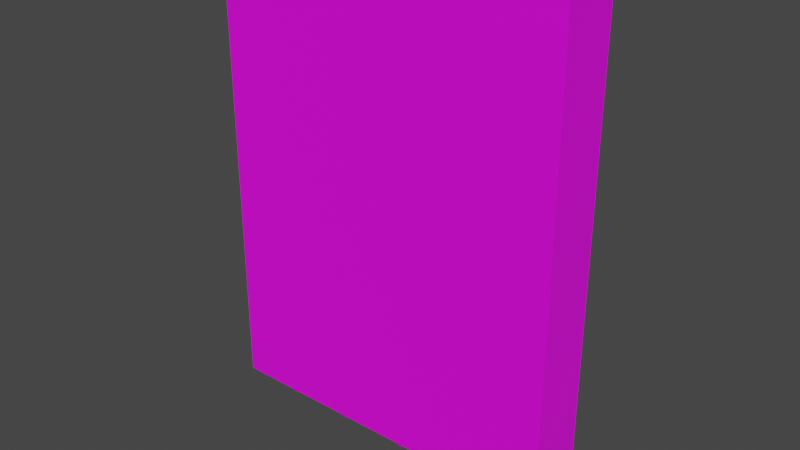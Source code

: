 # Source: Heavy_Door.blend  (saved by Blender 3.5.10; exported with 4.5.12 LTS)
import bpy
from mathutils import Matrix  # noqa: F401  (used for matrix-valued properties, if any)

bpy.ops.wm.read_factory_settings(use_empty=True)
scene = bpy.context.scene
scene.name = 'Scene'

# ---- collections
col_collection = bpy.data.collections.new('Collection'); scene.collection.children.link(col_collection)

# ---- images (referenced by path relative to the original .blend; pixels are not part of the script)
import os
ASSET_DIR = os.environ.get("B2B_ASSET_DIR", "")  # directory of the original .blend (textures are referenced by path, not embedded)
HERE = os.path.dirname(os.path.abspath(__file__))  # packed textures are extracted next to this script under _unpacked/

def load_image(name, relpath, width, height, colorspace="sRGB"):
    """Load a texture the original file referenced (path relative to the .blend, or extracted next to this script)."""
    p = next((c for c in (os.path.join(HERE, relpath), os.path.join(ASSET_DIR, relpath)) if relpath and os.path.exists(c)), "")
    if p:
        img = bpy.data.images.load(p, check_existing=True)
        img.name = name
    else:  # same state as the original file: an image datablock whose file is absent (Cycles renders it pink)
        img = bpy.data.images.new(name, width, height)
        img.source = "FILE"
        img.filepath = "//" + (relpath or name)
    img.colorspace_settings.name = colorspace
    return img
img_gate_png = load_image('Gate.png', 'Gate.png', 1024, 1024, 'sRGB')
img_metall005_new_tileable_png = load_image('metall005-new-tileable.png', 'metall005-new-tileable.png', 1024, 1024, 'sRGB')

# ---- materials (node trees are filled in below, after node groups)
mat_material = bpy.data.materials.new('Material')
mat_material.use_transparent_shadow = False
mat_material_001 = bpy.data.materials.new('Material.001')
mat_material_001.use_transparent_shadow = False

# ---- material node trees
mat_material.use_nodes = True; mat_material.node_tree.nodes.clear()
_N = mat_material.node_tree.nodes; _L = mat_material.node_tree.links
n0 = _N.new('ShaderNodeBsdfPrincipled'); n0.name = 'Principled BSDF'; n0.location = (10, 300)
n0.distribution = 'GGX'
n0.subsurface_method = 'RANDOM_WALK_SKIN'
n0.inputs[3].default_value = 1.45
n0.inputs[27].default_value = (0.0, 0.0, 0.0, 1.0)
n0.inputs[28].default_value = 1.0
n1 = _N.new('ShaderNodeOutputMaterial'); n1.name = 'Material Output'; n1.location = (300, 300)
n2 = _N.new('ShaderNodeTexImage'); n2.name = 'Image Texture'; n2.location = (-280, 280)
n2.image = img_gate_png
_L.new(n0.outputs[0], n1.inputs[0])
_L.new(n2.outputs[0], n0.inputs[0])
n1.is_active_output = True
mat_material_001.use_nodes = True; mat_material_001.node_tree.nodes.clear()
_N = mat_material_001.node_tree.nodes; _L = mat_material_001.node_tree.links
n0 = _N.new('ShaderNodeBsdfPrincipled'); n0.name = 'Principled BSDF'; n0.location = (10, 300)
n0.distribution = 'GGX'
n0.subsurface_method = 'RANDOM_WALK_SKIN'
n0.inputs[3].default_value = 1.45
n0.inputs[27].default_value = (0.0, 0.0, 0.0, 1.0)
n0.inputs[28].default_value = 1.0
n1 = _N.new('ShaderNodeOutputMaterial'); n1.name = 'Material Output'; n1.location = (300, 300)
n2 = _N.new('ShaderNodeTexImage'); n2.name = 'Image Texture'; n2.location = (-190, 280)
n2.image = img_metall005_new_tileable_png
_L.new(n0.outputs[0], n1.inputs[0])
_L.new(n2.outputs[0], n0.inputs[0])
n1.is_active_output = True

# ---- world
world_world = bpy.data.worlds.new('World'); scene.world = world_world
world_world.use_nodes = True; world_world.node_tree.nodes.clear()
_N = world_world.node_tree.nodes; _L = world_world.node_tree.links
n0 = _N.new('ShaderNodeOutputWorld'); n0.name = 'World Output'; n0.location = (300, 300)
n1 = _N.new('ShaderNodeBackground'); n1.name = 'Background'; n1.location = (10, 300)
n1.inputs[0].default_value = (0.05088, 0.05088, 0.05088, 1.0)
_L.new(n1.outputs[0], n0.inputs[0])
n0.is_active_output = True
world_world.color = (0.05088, 0.05088, 0.05088)
world_world.use_sun_shadow = False
world_world.sun_shadow_jitter_overblur = 0.0

# ---- meshes
me_cube_029 = bpy.data.meshes.new('Cube.029')
me_cube_029.from_pydata([(-1.339, -0.2229, -1.752), (-1.339, -0.2229, 1.752), (-1.339, 0.2229, -1.752), (-1.339, 0.2229, 1.752), (1.339, -0.2229, -1.752), (1.339, -0.2229, 1.752), (1.339, 0.2229, -1.752), (1.339, 0.2229, 1.752)], [], [(0, 1, 3, 2), (2, 3, 7, 6), (6, 7, 5, 4), (4, 5, 1, 0), (2, 6, 4, 0), (7, 3, 1, 5)])
_uv = me_cube_029.uv_layers.new(name='UVMap')
_uv.uv.foreach_set('vector', [0.04346, -0.9782, 0.945, -0.9782, 0.945, -0.3975, 0.04346, -0.3975, 0.04346, -0.3975, 0.945, -0.3975, 0.945, 0.1831, 0.04346, 0.1831, 0.04346, 0.1831, 0.945, 0.1831, 0.945, 0.7637, 0.04346, 0.7637, 0.03545, 0.1394, 0.9669, 0.1394, 0.9669, 0.7902, 0.03545, 0.7902, -0.8581, 0.1831, 0.04346, 0.1831, 0.04346, 0.7637, -0.8581, 0.7637, 0.945, 0.1831, 1.847, 0.1831, 1.847, 0.7637, 0.945, 0.7637])
me_cube_029.materials.append(mat_material)
me_cube_029.update()
me_plane = bpy.data.meshes.new('Plane')
me_plane.from_pydata([(-1.0, -1.0, 0.0), (1.0, -1.0, 0.0), (-1.0, 1.0, 0.0), (1.0, 1.0, 0.0), (0.0, 0.0, -1.97)], [], [(1, 4, 3), (2, 4, 0), (3, 4, 2), (0, 4, 1)])
_uv = me_plane.uv_layers.new(name='UVMap')
_uv.uv.foreach_set('vector', [0.4773, 0.5227, 0.5, 0.5, 0.4773, 0.4773, 0.5227, 0.4773, 0.5, 0.5, 0.5227, 0.5227, 0.4773, 0.4773, 0.5, 0.5, 0.5227, 0.4773, 0.5227, 0.5227, 0.5, 0.5, 0.4773, 0.5227])
me_plane.materials.append(mat_material_001)
me_plane.update()
me_plane_001 = bpy.data.meshes.new('Plane.001')
me_plane_001.from_pydata([(-1.0, -1.0, 0.0), (1.0, -1.0, 0.0), (-1.0, 1.0, 0.0), (1.0, 1.0, 0.0), (0.0, 0.0, -1.97)], [], [(1, 4, 3), (2, 4, 0), (3, 4, 2), (0, 4, 1)])
_uv = me_plane_001.uv_layers.new(name='UVMap')
_uv.uv.foreach_set('vector', [0.4773, 0.5227, 0.5, 0.5, 0.4773, 0.4773, 0.5227, 0.4773, 0.5, 0.5, 0.5227, 0.5227, 0.4773, 0.4773, 0.5, 0.5, 0.5227, 0.4773, 0.5227, 0.5227, 0.5, 0.5, 0.4773, 0.5227])
me_plane_001.materials.append(mat_material_001)
me_plane_001.update()
me_plane_002 = bpy.data.meshes.new('Plane.002')
me_plane_002.from_pydata([(-1.0, -1.0, 0.0), (1.0, -1.0, 0.0), (-1.0, 1.0, 0.0), (1.0, 1.0, 0.0), (0.0, 0.0, -1.97)], [], [(1, 4, 3), (2, 4, 0), (3, 4, 2), (0, 4, 1)])
_uv = me_plane_002.uv_layers.new(name='UVMap')
_uv.uv.foreach_set('vector', [0.4773, 0.5227, 0.5, 0.5, 0.4773, 0.4773, 0.5227, 0.4773, 0.5, 0.5, 0.5227, 0.5227, 0.4773, 0.4773, 0.5, 0.5, 0.5227, 0.4773, 0.5227, 0.5227, 0.5, 0.5, 0.4773, 0.5227])
me_plane_002.materials.append(mat_material_001)
me_plane_002.update()
me_plane_003 = bpy.data.meshes.new('Plane.003')
me_plane_003.from_pydata([(-1.0, -1.0, 0.0), (1.0, -1.0, 0.0), (-1.0, 1.0, 0.0), (1.0, 1.0, 0.0), (0.0, 0.0, -1.97)], [], [(1, 4, 3), (2, 4, 0), (3, 4, 2), (0, 4, 1)])
_uv = me_plane_003.uv_layers.new(name='UVMap')
_uv.uv.foreach_set('vector', [0.4773, 0.5227, 0.5, 0.5, 0.4773, 0.4773, 0.5227, 0.4773, 0.5, 0.5, 0.5227, 0.5227, 0.4773, 0.4773, 0.5, 0.5, 0.5227, 0.4773, 0.5227, 0.5227, 0.5, 0.5, 0.4773, 0.5227])
me_plane_003.materials.append(mat_material_001)
me_plane_003.update()
me_plane_004 = bpy.data.meshes.new('Plane.004')
me_plane_004.from_pydata([(-1.0, -1.0, 0.0), (1.0, -1.0, 0.0), (-1.0, 1.0, 0.0), (1.0, 1.0, 0.0), (0.0, 0.0, -1.97)], [], [(1, 4, 3), (2, 4, 0), (3, 4, 2), (0, 4, 1)])
_uv = me_plane_004.uv_layers.new(name='UVMap')
_uv.uv.foreach_set('vector', [0.4773, 0.5227, 0.5, 0.5, 0.4773, 0.4773, 0.5227, 0.4773, 0.5, 0.5, 0.5227, 0.5227, 0.4773, 0.4773, 0.5, 0.5, 0.5227, 0.4773, 0.5227, 0.5227, 0.5, 0.5, 0.4773, 0.5227])
me_plane_004.materials.append(mat_material_001)
me_plane_004.update()

# ---- objects
ob_cube_026 = bpy.data.objects.new('Cube.026', me_cube_029)
ob_plane = bpy.data.objects.new('Plane', me_plane)
ob_plane_001 = bpy.data.objects.new('Plane.001', me_plane_001)
ob_plane_002 = bpy.data.objects.new('Plane.002', me_plane_002)
ob_plane_003 = bpy.data.objects.new('Plane.003', me_plane_003)
ob_plane_004 = bpy.data.objects.new('Plane.004', me_plane_004)

# ---- transforms, parenting, visibility, modifiers, constraints
ob_cube_026.location = (0.0, 0.0, 0.0)
ob_plane.location = (0.0, 0.0, -1.752)
ob_plane.rotation_euler = (0.0, -0.0, -0.7854)
ob_plane.scale = (0.1256, 0.1256, 0.1256)
ob_plane_001.location = (-1.084, 0.0, -1.752)
ob_plane_001.rotation_euler = (0.0, -0.0, -0.7854)
ob_plane_001.scale = (0.1256, 0.1256, 0.1256)
ob_plane_002.location = (1.054, 0.0, -1.752)
ob_plane_002.rotation_euler = (0.0, -0.0, -0.7854)
ob_plane_002.scale = (0.1256, 0.1256, 0.1256)
ob_plane_003.location = (0.5389, 0.0, -1.752)
ob_plane_003.rotation_euler = (0.0, -0.0, -0.7854)
ob_plane_003.scale = (0.1256, 0.1256, 0.1256)
ob_plane_004.location = (-0.5627, 0.0, -1.752)
ob_plane_004.rotation_euler = (0.0, -0.0, -0.7854)
ob_plane_004.scale = (0.1256, 0.1256, 0.1256)

# ---- collection membership
col_collection.objects.link(ob_cube_026)
col_collection.objects.link(ob_plane)
col_collection.objects.link(ob_plane_001)
col_collection.objects.link(ob_plane_002)
col_collection.objects.link(ob_plane_003)
col_collection.objects.link(ob_plane_004)

# ---- scene / render settings (as saved in the file)
scene.frame_start = 1; scene.frame_end = 250; scene.frame_set(1)
scene.render.engine = 'BLENDER_EEVEE_NEXT'
scene.cycles.sampling_pattern = 'TABULATED_SOBOL'
scene.view_settings.view_transform = 'Filmic'
bpy.context.view_layer.update()

# ---- added for rendering (the .blend has no active camera and no usable light): camera, sun
cam_auto = bpy.data.cameras.new('AutoCamera')
cam_auto.lens = 50.0
cam_auto.sensor_width = 36.0
cam_auto.clip_end = 1000.0
ob_auto_camera = bpy.data.objects.new('AutoCamera', cam_auto)
scene.collection.objects.link(ob_auto_camera)
ob_auto_camera.location = (4.28376, -5.14051, 3.30333)
ob_auto_camera.rotation_euler = (1.09748, -7.21219e-08, 0.694738)
scene.camera = ob_auto_camera
light_auto_sun = bpy.data.lights.new('AutoSun', 'SUN')
light_auto_sun.energy = 3.0
light_auto_sun.angle = 0.0523599
ob_auto_sun = bpy.data.objects.new('AutoSun', light_auto_sun)
scene.collection.objects.link(ob_auto_sun)
ob_auto_sun.rotation_euler = (0.872665, 0.174533, 0.523599)
bpy.context.view_layer.update()
